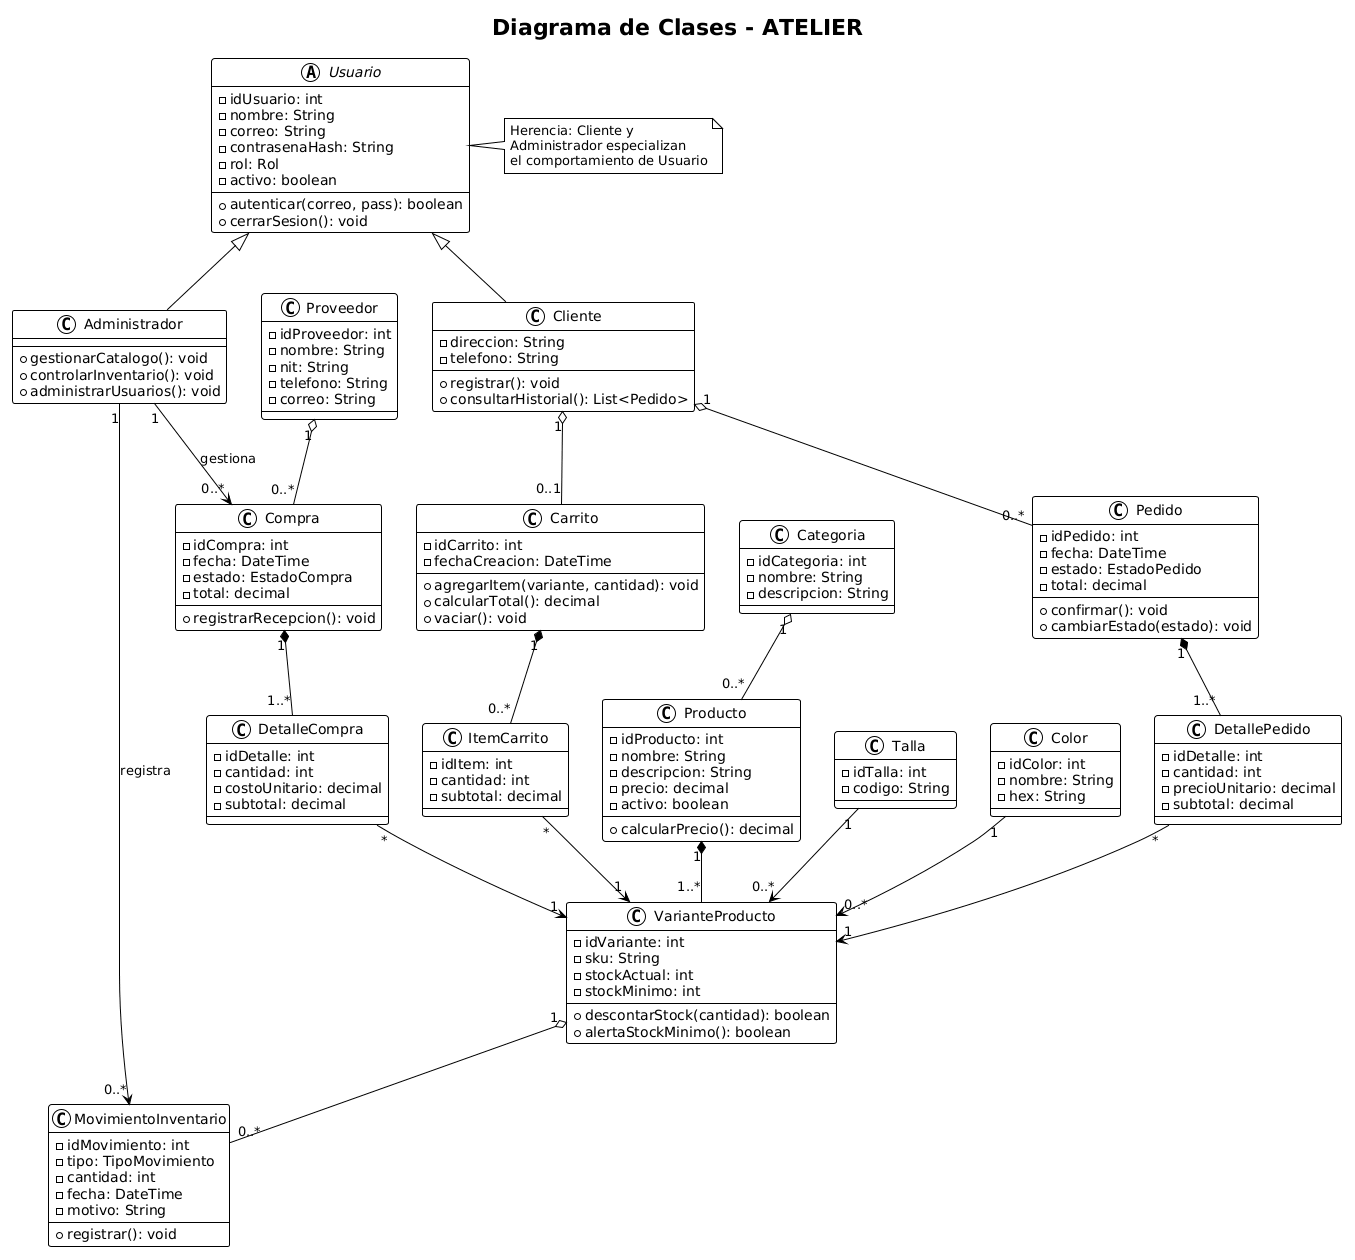

The diagram above was rendered by PlantUML. Its source (embedded in the PNG):
@startuml
!theme plain
title Diagrama de Clases - ATELIER

abstract class Usuario {
  - idUsuario: int
  - nombre: String
  - correo: String
  - contrasenaHash: String
  - rol: Rol
  - activo: boolean
  + autenticar(correo, pass): boolean
  + cerrarSesion(): void
}

class Cliente {
  - direccion: String
  - telefono: String
  + registrar(): void
  + consultarHistorial(): List<Pedido>
}

class Administrador {
  + gestionarCatalogo(): void
  + controlarInventario(): void
  + administrarUsuarios(): void
}

class Categoria {
  - idCategoria: int
  - nombre: String
  - descripcion: String
}

class Producto {
  - idProducto: int
  - nombre: String
  - descripcion: String
  - precio: decimal
  - activo: boolean
  + calcularPrecio(): decimal
}

class Talla {
  - idTalla: int
  - codigo: String
}

class Color {
  - idColor: int
  - nombre: String
  - hex: String
}

class VarianteProducto {
  - idVariante: int
  - sku: String
  - stockActual: int
  - stockMinimo: int
  + descontarStock(cantidad): boolean
  + alertaStockMinimo(): boolean
}

class MovimientoInventario {
  - idMovimiento: int
  - tipo: TipoMovimiento
  - cantidad: int
  - fecha: DateTime
  - motivo: String
  + registrar(): void
}

class Carrito {
  - idCarrito: int
  - fechaCreacion: DateTime
  + agregarItem(variante, cantidad): void
  + calcularTotal(): decimal
  + vaciar(): void
}

class ItemCarrito {
  - idItem: int
  - cantidad: int
  - subtotal: decimal
}

class Pedido {
  - idPedido: int
  - fecha: DateTime
  - estado: EstadoPedido
  - total: decimal
  + confirmar(): void
  + cambiarEstado(estado): void
}

class DetallePedido {
  - idDetalle: int
  - cantidad: int
  - precioUnitario: decimal
  - subtotal: decimal
}

class Proveedor {
  - idProveedor: int
  - nombre: String
  - nit: String
  - telefono: String
  - correo: String
}

class Compra {
  - idCompra: int
  - fecha: DateTime
  - estado: EstadoCompra
  - total: decimal
  + registrarRecepcion(): void
}

class DetalleCompra {
  - idDetalle: int
  - cantidad: int
  - costoUnitario: decimal
  - subtotal: decimal
}

Usuario <|-- Cliente
Usuario <|-- Administrador
Categoria "1" o-- "0..*" Producto
Producto "1" *-- "1..*" VarianteProducto
Talla "1" --> "0..*" VarianteProducto
Color "1" --> "0..*" VarianteProducto
VarianteProducto "1" o-- "0..*" MovimientoInventario
Cliente "1" o-- "0..1" Carrito
Carrito "1" *-- "0..*" ItemCarrito
ItemCarrito "*" --> "1" VarianteProducto
Cliente "1" o-- "0..*" Pedido
Pedido "1" *-- "1..*" DetallePedido
DetallePedido "*" --> "1" VarianteProducto
Administrador "1" --> "0..*" MovimientoInventario : registra
Proveedor "1" o-- "0..*" Compra
Compra "1" *-- "1..*" DetalleCompra
DetalleCompra "*" --> "1" VarianteProducto
Administrador "1" --> "0..*" Compra : gestiona

note right of Usuario : Herencia: Cliente y\nAdministrador especializan\nel comportamiento de Usuario
@enduml